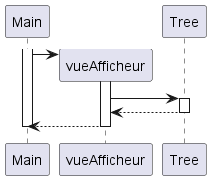

The diagram above was rendered by PlantUML. Its source (embedded in the PNG):
@startuml
'https://plantuml.com/sequence-diagram

participant Main
participant vueAfficheur
participant Tree

activate Main

Main -> vueAfficheur **
activate vueAfficheur
vueAfficheur -> Tree
activate Tree
vueAfficheur <-- Tree
deactivate Tree
Main <-- vueAfficheur
deactivate vueAfficheur
deactivate Main

@enduml